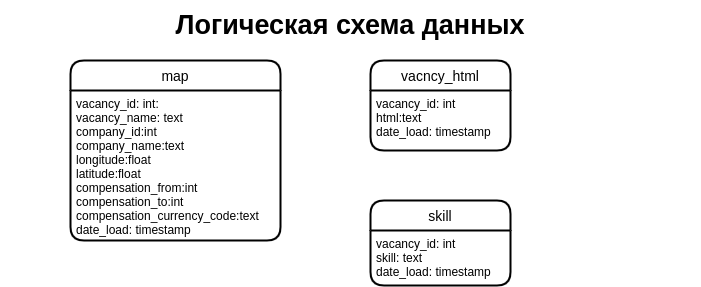

The diagram above was exported from draw.io. Its source (the exported page's mxGraphModel, read from the mxfile embedded in the PNG):
<mxGraphModel dx="905" dy="379" grid="1" gridSize="10" guides="1" tooltips="1" connect="1" arrows="1" fold="1" page="1" pageScale="1" pageWidth="827" pageHeight="1169" math="0" shadow="0">
  <root>
    <mxCell id="0" />
    <mxCell id="1" parent="0" />
    <mxCell id="2" value="vacncy_html" style="swimlane;childLayout=stackLayout;horizontal=1;startSize=30;horizontalStack=0;rounded=1;fontSize=14;fontStyle=0;strokeWidth=2;resizeParent=0;resizeLast=1;shadow=0;dashed=0;align=center;fillColor=default;gradientColor=none;" parent="1" vertex="1">
      <mxGeometry x="430" y="80" width="140" height="90" as="geometry" />
    </mxCell>
    <mxCell id="3" value="vacancy_id: int&#10;html:text&#10;date_load: timestamp" style="align=left;strokeColor=none;fillColor=none;spacingLeft=4;fontSize=12;verticalAlign=top;resizable=0;rotatable=0;part=1;" parent="2" vertex="1">
      <mxGeometry y="30" width="140" height="60" as="geometry" />
    </mxCell>
    <mxCell id="6" value="skill" style="swimlane;childLayout=stackLayout;horizontal=1;startSize=30;horizontalStack=0;rounded=1;fontSize=14;fontStyle=0;strokeWidth=2;resizeParent=0;resizeLast=1;shadow=0;dashed=0;align=center;fillColor=default;gradientColor=none;" parent="1" vertex="1">
      <mxGeometry x="430" y="220" width="140" height="85" as="geometry" />
    </mxCell>
    <mxCell id="7" value="vacancy_id: int&#10;skill: text&#10;date_load: timestamp" style="align=left;strokeColor=none;fillColor=none;spacingLeft=4;fontSize=12;verticalAlign=top;resizable=0;rotatable=0;part=1;" parent="6" vertex="1">
      <mxGeometry y="30" width="140" height="55" as="geometry" />
    </mxCell>
    <mxCell id="8" value="&lt;span style=&quot;font-size: 27px&quot;&gt;&lt;b&gt;Логическая схема данных&lt;/b&gt;&lt;/span&gt;" style="text;html=1;strokeColor=none;fillColor=none;align=center;verticalAlign=middle;whiteSpace=wrap;rounded=0;" parent="1" vertex="1">
      <mxGeometry x="60" y="20" width="700" height="50" as="geometry" />
    </mxCell>
    <mxCell id="11" value="map" style="swimlane;childLayout=stackLayout;horizontal=1;startSize=30;horizontalStack=0;rounded=1;fontSize=14;fontStyle=0;strokeWidth=2;resizeParent=0;resizeLast=1;shadow=0;dashed=0;align=center;fillColor=default;gradientColor=none;" parent="1" vertex="1">
      <mxGeometry x="130" y="80" width="210" height="180" as="geometry" />
    </mxCell>
    <mxCell id="12" value="vacancy_id: int: &#10;vacancy_name: text&#10;company_id:int&#10;company_name:text&#10;longitude:float&#10;latitude:float&#10;compensation_from:int&#10;compensation_to:int&#10;compensation_currency_code:text&#10;date_load: timestamp" style="align=left;strokeColor=none;fillColor=none;spacingLeft=4;fontSize=12;verticalAlign=top;resizable=0;rotatable=0;part=1;" parent="11" vertex="1">
      <mxGeometry y="30" width="210" height="150" as="geometry" />
    </mxCell>
  </root>
</mxGraphModel>